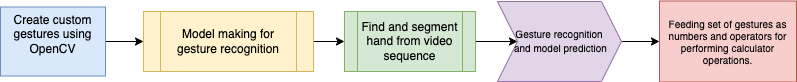

The diagram above was exported from draw.io. Its source (the exported page's mxGraphModel, read from the mxfile embedded in the PNG):
<mxGraphModel dx="1497" dy="883" grid="0" gridSize="10" guides="1" tooltips="1" connect="1" arrows="1" fold="1" page="1" pageScale="1" pageWidth="850" pageHeight="1100" math="0" shadow="0">
  <root>
    <mxCell id="bFxB6RmmpVjFT97WbZSA-0" />
    <mxCell id="bFxB6RmmpVjFT97WbZSA-1" parent="bFxB6RmmpVjFT97WbZSA-0" />
    <mxCell id="bFxB6RmmpVjFT97WbZSA-6" value="" style="edgeStyle=orthogonalEdgeStyle;rounded=0;orthogonalLoop=1;jettySize=auto;html=1;" edge="1" parent="bFxB6RmmpVjFT97WbZSA-1" source="bFxB6RmmpVjFT97WbZSA-4" target="bFxB6RmmpVjFT97WbZSA-5">
      <mxGeometry relative="1" as="geometry" />
    </mxCell>
    <mxCell id="bFxB6RmmpVjFT97WbZSA-4" value="&lt;div&gt;&lt;span style=&quot;font-size: 12px&quot;&gt;Create custom gestures using OpenCV&lt;/span&gt;&lt;/div&gt;&lt;div&gt;&lt;br&gt;&lt;/div&gt;" style="rounded=0;whiteSpace=wrap;html=1;fillColor=#dae8fc;strokeColor=#6c8ebf;align=center;" vertex="1" parent="bFxB6RmmpVjFT97WbZSA-1">
      <mxGeometry x="31" y="334.5" width="105" height="69" as="geometry" />
    </mxCell>
    <mxCell id="bFxB6RmmpVjFT97WbZSA-14" value="" style="edgeStyle=orthogonalEdgeStyle;rounded=0;orthogonalLoop=1;jettySize=auto;html=1;fontSize=10;" edge="1" parent="bFxB6RmmpVjFT97WbZSA-1" source="bFxB6RmmpVjFT97WbZSA-5" target="bFxB6RmmpVjFT97WbZSA-13">
      <mxGeometry relative="1" as="geometry" />
    </mxCell>
    <mxCell id="bFxB6RmmpVjFT97WbZSA-5" value="&lt;span style=&quot;font-size: 12px&quot;&gt;Model making for gesture recognition&lt;/span&gt;" style="shape=process;whiteSpace=wrap;html=1;backgroundOutline=1;fillColor=#fff2cc;strokeColor=#d6b656;rounded=0;" vertex="1" parent="bFxB6RmmpVjFT97WbZSA-1">
      <mxGeometry x="174" y="339" width="170" height="60" as="geometry" />
    </mxCell>
    <mxCell id="bFxB6RmmpVjFT97WbZSA-12" value="" style="edgeStyle=orthogonalEdgeStyle;rounded=0;orthogonalLoop=1;jettySize=auto;html=1;fontSize=10;" edge="1" parent="bFxB6RmmpVjFT97WbZSA-1" source="bFxB6RmmpVjFT97WbZSA-9" target="bFxB6RmmpVjFT97WbZSA-11">
      <mxGeometry relative="1" as="geometry" />
    </mxCell>
    <mxCell id="bFxB6RmmpVjFT97WbZSA-9" value="&lt;div&gt;&lt;span style=&quot;font-size: 10px&quot;&gt;Gesture recognition&lt;br&gt;&amp;nbsp;and model prediction&lt;/span&gt;&lt;/div&gt;" style="shape=step;perimeter=stepPerimeter;whiteSpace=wrap;html=1;fixedSize=1;fontSize=11;align=center;fillColor=#e1d5e7;strokeColor=#9673a6;" vertex="1" parent="bFxB6RmmpVjFT97WbZSA-1">
      <mxGeometry x="528" y="329" width="124" height="80" as="geometry" />
    </mxCell>
    <mxCell id="bFxB6RmmpVjFT97WbZSA-11" value="Feeding set of gestures as numbers and operators for performing calculator operations." style="rounded=0;whiteSpace=wrap;html=1;fontSize=10;fillColor=#f8cecc;strokeColor=#b85450;" vertex="1" parent="bFxB6RmmpVjFT97WbZSA-1">
      <mxGeometry x="690" y="328.5" width="137" height="81" as="geometry" />
    </mxCell>
    <mxCell id="bFxB6RmmpVjFT97WbZSA-15" style="edgeStyle=orthogonalEdgeStyle;rounded=0;orthogonalLoop=1;jettySize=auto;html=1;entryX=0;entryY=0.5;entryDx=0;entryDy=0;fontSize=10;" edge="1" parent="bFxB6RmmpVjFT97WbZSA-1" source="bFxB6RmmpVjFT97WbZSA-13" target="bFxB6RmmpVjFT97WbZSA-9">
      <mxGeometry relative="1" as="geometry" />
    </mxCell>
    <mxCell id="bFxB6RmmpVjFT97WbZSA-13" value="&lt;div&gt;&lt;span style=&quot;font-size: 12px&quot;&gt;Find and segment&lt;/span&gt;&lt;/div&gt;&lt;div&gt;&lt;span style=&quot;font-size: 12px&quot;&gt;hand from video sequence&lt;/span&gt;&lt;/div&gt;" style="shape=process;whiteSpace=wrap;html=1;backgroundOutline=1;fillColor=#d5e8d4;strokeColor=#82b366;rounded=0;" vertex="1" parent="bFxB6RmmpVjFT97WbZSA-1">
      <mxGeometry x="375" y="339" width="131" height="60" as="geometry" />
    </mxCell>
  </root>
</mxGraphModel>